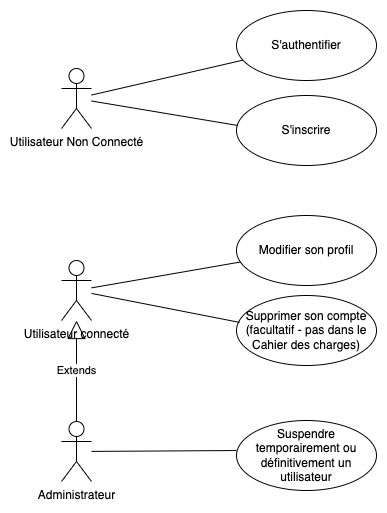

The diagram above was exported from draw.io. Its source (the exported page's mxGraphModel, read from the mxfile embedded in the PNG):
<mxGraphModel dx="2058" dy="1215" grid="1" gridSize="10" guides="1" tooltips="1" connect="1" arrows="1" fold="1" page="1" pageScale="1" pageWidth="827" pageHeight="1169" math="0" shadow="0">
  <root>
    <mxCell id="0" />
    <mxCell id="1" parent="0" />
    <mxCell id="EV1wCXqe0kRwNE7FFR0H-2" value="Utilisateur Non Connecté" style="shape=umlActor;verticalLabelPosition=bottom;verticalAlign=top;html=1;outlineConnect=0;" parent="1" vertex="1">
      <mxGeometry x="130" y="78" width="30" height="60" as="geometry" />
    </mxCell>
    <mxCell id="EV1wCXqe0kRwNE7FFR0H-3" value="Utilisateur connecté" style="shape=umlActor;verticalLabelPosition=bottom;verticalAlign=top;html=1;outlineConnect=0;" parent="1" vertex="1">
      <mxGeometry x="130" y="270" width="30" height="60" as="geometry" />
    </mxCell>
    <mxCell id="EV1wCXqe0kRwNE7FFR0H-4" value="Administrateur" style="shape=umlActor;verticalLabelPosition=bottom;verticalAlign=top;html=1;outlineConnect=0;" parent="1" vertex="1">
      <mxGeometry x="130" y="431" width="30" height="60" as="geometry" />
    </mxCell>
    <mxCell id="EV1wCXqe0kRwNE7FFR0H-5" value="Extends" style="endArrow=block;endSize=16;endFill=0;html=1;rounded=0;exitX=0.5;exitY=0;exitDx=0;exitDy=0;exitPerimeter=0;" parent="1" source="EV1wCXqe0kRwNE7FFR0H-4" target="EV1wCXqe0kRwNE7FFR0H-3" edge="1">
      <mxGeometry width="160" relative="1" as="geometry">
        <mxPoint x="145" y="470" as="sourcePoint" />
        <mxPoint x="305" y="470" as="targetPoint" />
      </mxGeometry>
    </mxCell>
    <mxCell id="EV1wCXqe0kRwNE7FFR0H-6" value="S'authentifier" style="ellipse;whiteSpace=wrap;html=1;" parent="1" vertex="1">
      <mxGeometry x="305" y="20" width="140" height="70" as="geometry" />
    </mxCell>
    <mxCell id="EV1wCXqe0kRwNE7FFR0H-7" value="" style="edgeStyle=none;html=1;endArrow=none;verticalAlign=bottom;rounded=0;" parent="1" source="EV1wCXqe0kRwNE7FFR0H-2" target="EV1wCXqe0kRwNE7FFR0H-6" edge="1">
      <mxGeometry width="160" relative="1" as="geometry">
        <mxPoint x="255" y="185" as="sourcePoint" />
        <mxPoint x="415" y="185" as="targetPoint" />
      </mxGeometry>
    </mxCell>
    <mxCell id="EV1wCXqe0kRwNE7FFR0H-8" value="S'inscrire" style="ellipse;whiteSpace=wrap;html=1;" parent="1" vertex="1">
      <mxGeometry x="305" y="105" width="140" height="70" as="geometry" />
    </mxCell>
    <mxCell id="EV1wCXqe0kRwNE7FFR0H-9" style="rounded=0;orthogonalLoop=1;jettySize=auto;html=1;entryX=0.009;entryY=0.428;entryDx=0;entryDy=0;entryPerimeter=0;endArrow=none;endFill=0;" parent="1" source="EV1wCXqe0kRwNE7FFR0H-2" target="EV1wCXqe0kRwNE7FFR0H-8" edge="1">
      <mxGeometry relative="1" as="geometry" />
    </mxCell>
    <mxCell id="EV1wCXqe0kRwNE7FFR0H-10" value="Suspendre temporairement ou définitivement un utilisateur" style="ellipse;whiteSpace=wrap;html=1;" parent="1" vertex="1">
      <mxGeometry x="305" y="430" width="140" height="70" as="geometry" />
    </mxCell>
    <mxCell id="EV1wCXqe0kRwNE7FFR0H-11" style="rounded=0;orthogonalLoop=1;jettySize=auto;html=1;entryX=0;entryY=0.429;entryDx=0;entryDy=0;entryPerimeter=0;endArrow=none;endFill=0;" parent="1" source="EV1wCXqe0kRwNE7FFR0H-4" target="EV1wCXqe0kRwNE7FFR0H-10" edge="1">
      <mxGeometry relative="1" as="geometry" />
    </mxCell>
    <mxCell id="EV1wCXqe0kRwNE7FFR0H-12" value="Modifier son profil" style="ellipse;whiteSpace=wrap;html=1;" parent="1" vertex="1">
      <mxGeometry x="305" y="225" width="140" height="70" as="geometry" />
    </mxCell>
    <mxCell id="EV1wCXqe0kRwNE7FFR0H-13" value="Supprimer son compte&lt;div&gt;(facultatif - pas dans le Cahier des charges)&lt;/div&gt;" style="ellipse;whiteSpace=wrap;html=1;" parent="1" vertex="1">
      <mxGeometry x="305" y="305" width="140" height="70" as="geometry" />
    </mxCell>
    <mxCell id="EV1wCXqe0kRwNE7FFR0H-14" style="rounded=0;orthogonalLoop=1;jettySize=auto;html=1;entryX=0.022;entryY=0.384;entryDx=0;entryDy=0;endArrow=none;endFill=0;entryPerimeter=0;" parent="1" source="EV1wCXqe0kRwNE7FFR0H-3" target="EV1wCXqe0kRwNE7FFR0H-13" edge="1">
      <mxGeometry relative="1" as="geometry">
        <mxPoint x="160" y="305.97" as="sourcePoint" />
        <mxPoint x="305" y="304.97" as="targetPoint" />
      </mxGeometry>
    </mxCell>
    <mxCell id="EV1wCXqe0kRwNE7FFR0H-15" style="rounded=0;orthogonalLoop=1;jettySize=auto;html=1;endArrow=none;endFill=0;" parent="1" source="EV1wCXqe0kRwNE7FFR0H-3" target="EV1wCXqe0kRwNE7FFR0H-12" edge="1">
      <mxGeometry relative="1" as="geometry">
        <mxPoint x="160" y="225" as="sourcePoint" />
        <mxPoint x="305" y="259.03" as="targetPoint" />
      </mxGeometry>
    </mxCell>
  </root>
</mxGraphModel>